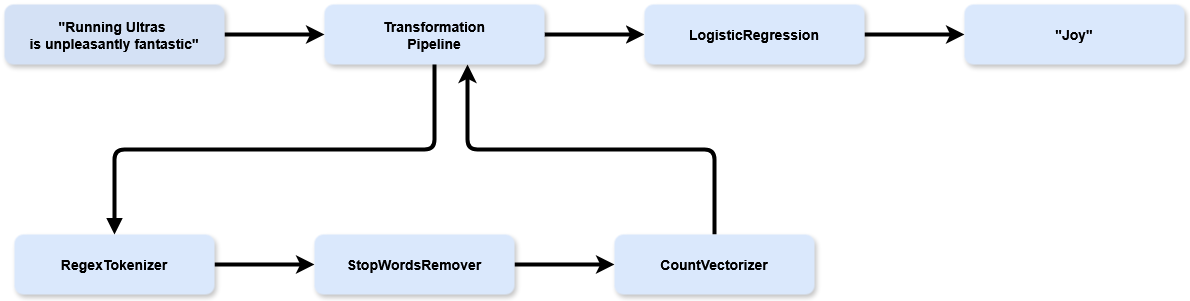

The diagram above was exported from draw.io. Its source (the exported page's mxGraphModel, read from the mxfile embedded in the PNG):
<mxGraphModel dx="1426" dy="813" grid="0" gridSize="9" guides="1" tooltips="1" connect="1" arrows="1" fold="1" page="1" pageScale="1.5" pageWidth="1600" pageHeight="1200" background="#ffffff" math="0" shadow="0">
  <root>
    <mxCell id="0" />
    <mxCell id="1" parent="0" />
    <mxCell id="nTWGZKwnCciKC6bR6Sdi-64" value="" style="edgeStyle=orthogonalEdgeStyle;rounded=1;orthogonalLoop=1;jettySize=auto;html=1;curved=0;strokeWidth=4;" parent="1" source="3" target="nTWGZKwnCciKC6bR6Sdi-55" edge="1">
      <mxGeometry relative="1" as="geometry" />
    </mxCell>
    <mxCell id="3" value="Transformation &#10;Pipeline" style="rounded=1;shadow=1;fontStyle=1;fontSize=14;strokeWidth=4;fillColor=#dae8fc;strokeColor=none;" parent="1" vertex="1">
      <mxGeometry x="420" y="340" width="220" height="60" as="geometry" />
    </mxCell>
    <mxCell id="nTWGZKwnCciKC6bR6Sdi-58" value="" style="edgeStyle=orthogonalEdgeStyle;rounded=0;orthogonalLoop=1;jettySize=auto;html=1;strokeWidth=4;" parent="1" source="4" target="5" edge="1">
      <mxGeometry relative="1" as="geometry" />
    </mxCell>
    <mxCell id="4" value="RegexTokenizer" style="rounded=1;fillColor=#dae8fc;strokeColor=none;shadow=1;fontStyle=1;fontSize=14;" parent="1" vertex="1">
      <mxGeometry x="110" y="570" width="200" height="60" as="geometry" />
    </mxCell>
    <mxCell id="nTWGZKwnCciKC6bR6Sdi-59" value="" style="edgeStyle=orthogonalEdgeStyle;rounded=0;orthogonalLoop=1;jettySize=auto;html=1;strokeWidth=4;" parent="1" source="5" target="6" edge="1">
      <mxGeometry relative="1" as="geometry" />
    </mxCell>
    <mxCell id="5" value="StopWordsRemover" style="rounded=1;fillColor=#dae8fc;strokeColor=none;shadow=1;fontStyle=1;fontSize=14;" parent="1" vertex="1">
      <mxGeometry x="410" y="570" width="200" height="60" as="geometry" />
    </mxCell>
    <mxCell id="nTWGZKwnCciKC6bR6Sdi-63" style="edgeStyle=orthogonalEdgeStyle;rounded=1;orthogonalLoop=1;jettySize=auto;html=1;exitX=0.5;exitY=0;exitDx=0;exitDy=0;strokeWidth=4;curved=0;entryX=0.65;entryY=1;entryDx=0;entryDy=0;entryPerimeter=0;" parent="1" source="6" target="3" edge="1">
      <mxGeometry relative="1" as="geometry" />
    </mxCell>
    <mxCell id="6" value="CountVectorizer" style="rounded=1;fillColor=#dae8fc;strokeColor=none;shadow=1;fontStyle=1;fontSize=14;" parent="1" vertex="1">
      <mxGeometry x="710" y="570" width="200" height="60" as="geometry" />
    </mxCell>
    <mxCell id="31" value="" style="edgeStyle=elbowEdgeStyle;elbow=vertical;strokeWidth=4;endArrow=block;endFill=1;fontStyle=1;strokeColor=#000000;" parent="1" source="3" target="4" edge="1">
      <mxGeometry x="22" y="165.5" width="100" height="100" as="geometry">
        <mxPoint x="22" y="265.5" as="sourcePoint" />
        <mxPoint x="122" y="165.5" as="targetPoint" />
      </mxGeometry>
    </mxCell>
    <mxCell id="nTWGZKwnCciKC6bR6Sdi-65" value="" style="edgeStyle=orthogonalEdgeStyle;rounded=1;orthogonalLoop=1;jettySize=auto;html=1;strokeWidth=4;curved=0;" parent="1" source="nTWGZKwnCciKC6bR6Sdi-55" target="nTWGZKwnCciKC6bR6Sdi-57" edge="1">
      <mxGeometry relative="1" as="geometry" />
    </mxCell>
    <mxCell id="nTWGZKwnCciKC6bR6Sdi-55" value="LogisticRegression" style="rounded=1;fillColor=#dae8fc;strokeColor=none;shadow=1;fontStyle=1;fontSize=14;" parent="1" vertex="1">
      <mxGeometry x="740" y="340" width="220" height="60" as="geometry" />
    </mxCell>
    <mxCell id="nTWGZKwnCciKC6bR6Sdi-60" value="" style="edgeStyle=orthogonalEdgeStyle;rounded=1;orthogonalLoop=1;jettySize=auto;html=1;strokeWidth=4;curved=0;" parent="1" source="nTWGZKwnCciKC6bR6Sdi-56" target="3" edge="1">
      <mxGeometry relative="1" as="geometry" />
    </mxCell>
    <mxCell id="nTWGZKwnCciKC6bR6Sdi-56" value="&quot;Running Ultras &#10;is unpleasantly fantastic&quot;" style="rounded=1;fillColor=#D4E1F5;strokeColor=none;shadow=1;gradientColor=none;fontStyle=1;fontColor=#000000;fontSize=14;" parent="1" vertex="1">
      <mxGeometry x="100" y="340" width="220" height="60" as="geometry" />
    </mxCell>
    <mxCell id="nTWGZKwnCciKC6bR6Sdi-57" value="&quot;Joy&quot;" style="rounded=1;fillColor=#dae8fc;strokeColor=none;shadow=1;fontStyle=1;fontSize=14;" parent="1" vertex="1">
      <mxGeometry x="1060" y="340" width="220" height="60" as="geometry" />
    </mxCell>
  </root>
</mxGraphModel>